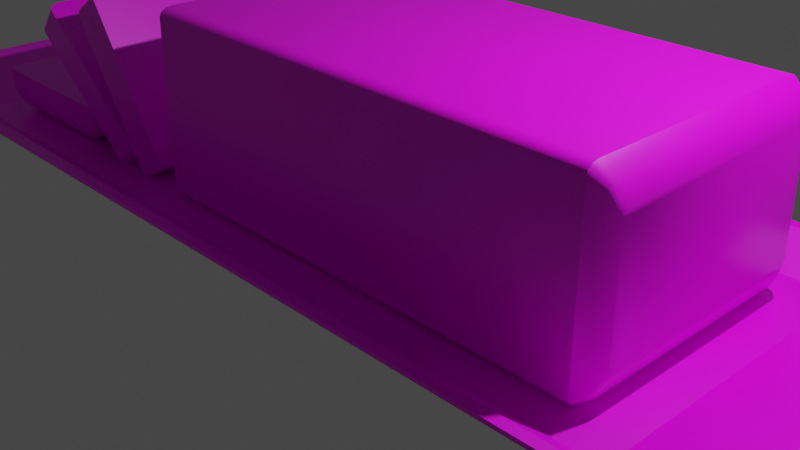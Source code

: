 # Source: butter.blend  (saved by Blender 2.90.8; exported with 4.5.12 LTS)
import bpy
from mathutils import Matrix  # noqa: F401  (used for matrix-valued properties, if any)

bpy.ops.wm.read_factory_settings(use_empty=True)
scene = bpy.context.scene
scene.name = 'Scene'

# ---- collections
col_collection = bpy.data.collections.new('Collection'); scene.collection.children.link(col_collection)

# ---- images (referenced by path relative to the original .blend; pixels are not part of the script)
import os
ASSET_DIR = os.environ.get("B2B_ASSET_DIR", "")  # directory of the original .blend (textures are referenced by path, not embedded)
HERE = os.path.dirname(os.path.abspath(__file__))  # packed textures are extracted next to this script under _unpacked/

def load_image(name, relpath, width, height, colorspace="sRGB"):
    """Load a texture the original file referenced (path relative to the .blend, or extracted next to this script)."""
    p = next((c for c in (os.path.join(HERE, relpath), os.path.join(ASSET_DIR, relpath)) if relpath and os.path.exists(c)), "")
    if p:
        img = bpy.data.images.load(p, check_existing=True)
        img.name = name
    else:  # same state as the original file: an image datablock whose file is absent (Cycles renders it pink)
        img = bpy.data.images.new(name, width, height)
        img.source = "FILE"
        img.filepath = "//" + (relpath or name)
    img.colorspace_settings.name = colorspace
    return img
img_butter_png = load_image('butter.png', 'butter.png', 1024, 1024, 'sRGB')

# ---- materials (node trees are filled in below, after node groups)
mat_material = bpy.data.materials.new('Material')
mat_material.alpha_threshold = 0.0
mat_material.use_transparent_shadow = False
mat_material.line_color = (0.0, 0.0, 0.0, 1.0)

# ---- node groups
ng_auto_smooth = bpy.data.node_groups.new('Auto Smooth', 'GeometryNodeTree')
_s = ng_auto_smooth.interface.new_socket(name='Geometry', in_out='OUTPUT', socket_type='NodeSocketGeometry')
_s = ng_auto_smooth.interface.new_socket(name='Geometry', in_out='INPUT', socket_type='NodeSocketGeometry')
_s = ng_auto_smooth.interface.new_socket(name='Angle', in_out='INPUT', socket_type='NodeSocketFloat')
_s.subtype = 'ANGLE'
_s.min_value = 0.0
_s.max_value = 3.142
ng_auto_smooth.is_modifier = True
_N = ng_auto_smooth.nodes; _L = ng_auto_smooth.links
n0 = _N.new('NodeGroupOutput'); n0.name = 'Group Output'; n0.location = (480, -100)
n1 = _N.new('NodeGroupInput'); n1.name = 'Group Input'; n1.location = (-420, -300)
n2 = _N.new('NodeGroupInput'); n2.name = 'Group Input.001'; n2.location = (-60, -100)
n3 = _N.new('GeometryNodeSetShadeSmooth'); n3.name = 'Set Shade Smooth'; n3.location = (120, -100)
n3.domain = 'EDGE'
n4 = _N.new('GeometryNodeSetShadeSmooth'); n4.name = 'Set Shade Smooth.001'; n4.location = (300, -100)
n5 = _N.new('GeometryNodeInputMeshEdgeAngle'); n5.name = 'Edge Angle'; n5.location = (-420, -220)
n6 = _N.new('GeometryNodeInputEdgeSmooth'); n6.name = 'Is Edge Smooth'; n6.location = (-60, -160)
n7 = _N.new('GeometryNodeInputShadeSmooth'); n7.name = 'Is Face Smooth'; n7.location = (-240, -340)
n8 = _N.new('FunctionNodeBooleanMath'); n8.name = 'Boolean Math'; n8.location = (-60, -220)
n9 = _N.new('FunctionNodeCompare'); n9.name = 'Compare'; n9.location = (-240, -180)
n9.operation = 'LESS_EQUAL'
_L.new(n5.outputs[0], n9.inputs[0])
_L.new(n4.outputs[0], n0.inputs[0])
_L.new(n1.outputs[1], n9.inputs[1])
_L.new(n9.outputs[0], n8.inputs[0])
_L.new(n7.outputs[0], n8.inputs[1])
_L.new(n2.outputs[0], n3.inputs[0])
_L.new(n6.outputs[0], n3.inputs[1])
_L.new(n3.outputs[0], n4.inputs[0])
_L.new(n8.outputs[0], n3.inputs[2])
n0.is_active_output = True

# ---- material node trees
mat_material.use_nodes = True; mat_material.node_tree.nodes.clear()
_N = mat_material.node_tree.nodes; _L = mat_material.node_tree.links
n0 = _N.new('ShaderNodeOutputMaterial'); n0.name = 'Material Output'; n0.location = (300, 300)
n1 = _N.new('ShaderNodeBsdfPrincipled'); n1.name = 'Principled BSDF'; n1.location = (10, 300)
n1.distribution = 'GGX'
n1.subsurface_method = 'BURLEY'
n1.inputs[2].default_value = 0.4
n1.inputs[3].default_value = 1.45
n1.inputs[27].default_value = (0.0, 0.0, 0.0, 1.0)
n1.inputs[28].default_value = 1.0
n2 = _N.new('ShaderNodeTexImage'); n2.name = 'Image Texture'; n2.location = (-307, 201)
n2.image = img_butter_png
_L.new(n1.outputs[0], n0.inputs[0])
_L.new(n2.outputs[0], n1.inputs[0])
n0.is_active_output = True

# ---- world
world_world = bpy.data.worlds.new('World'); scene.world = world_world
world_world.use_nodes = True; world_world.node_tree.nodes.clear()
_N = world_world.node_tree.nodes; _L = world_world.node_tree.links
n0 = _N.new('ShaderNodeOutputWorld'); n0.name = 'World Output'; n0.location = (300, 300)
n1 = _N.new('ShaderNodeBackground'); n1.name = 'Background'; n1.location = (10, 300)
n1.inputs[0].default_value = (0.05088, 0.05088, 0.05088, 1.0)
_L.new(n1.outputs[0], n0.inputs[0])
n0.is_active_output = True
world_world.color = (0.05088, 0.05088, 0.05088)
world_world.use_sun_shadow = False
world_world.sun_shadow_jitter_overblur = 0.0

# ---- cameras
cam_camera = bpy.data.cameras.new('Camera')
cam_camera.clip_end = 100.0
cam_camera.ortho_scale = 7.314

# ---- lights
light_light = bpy.data.lights.new('Light', 'POINT')
light_light.transmission_factor = 0.0
light_light.energy = 1000.0
light_light.shadow_soft_size = 0.1
light_light.shadow_maximum_resolution = 0.006
light_light.use_absolute_resolution = True

# ---- meshes
me_cube = bpy.data.meshes.new('Cube')
me_cube.from_pydata([(1.0, 1.0, 0.9039), (1.0, 0.9039, 1.0), (1.0, 0.9871, 0.9519), (1.0, 0.9519, 0.9871), (1.0, 0.9039, -1.0), (1.0, 1.0, -0.9039), (1.0, 0.9519, -0.9871), (1.0, 0.9871, -0.9519), (1.0, -0.9039, 1.0), (1.0, -1.0, 0.9039), (1.0, -0.9519, 0.9871), (1.0, -0.9871, 0.9519), (1.0, -1.0, -0.9039), (1.0, -0.9039, -1.0), (1.0, -0.9871, -0.9519), (1.0, -0.9519, -0.9871), (1.045, 0.9175, -0.8723), (1.045, 0.8712, -0.8837), (1.045, 0.9514, -0.8413), (1.045, 0.9638, -0.7988), (1.045, -0.9175, 0.8723), (1.045, -0.8712, 0.8837), (1.045, -0.9514, 0.8413), (1.045, -0.9638, 0.7988), (1.045, -0.8712, -0.8837), (1.045, -0.9175, -0.8723), (1.045, -0.9514, -0.8413), (1.045, -0.9638, -0.7988), (1.045, 0.8712, 0.8837), (1.045, 0.9175, 0.8723), (1.045, 0.9514, 0.8413), (1.045, 0.9638, 0.7988), (1.072, 0.8478, -0.6748), (1.072, 0.805, -0.6836), (1.072, 0.8792, -0.6508), (1.072, 0.8906, -0.6179), (1.072, -0.8478, 0.6748), (1.072, -0.805, 0.6836), (1.072, -0.8792, 0.6508), (1.072, -0.8906, 0.6179), (1.072, -0.805, -0.6836), (1.072, -0.8478, -0.6748), (1.072, -0.8792, -0.6508), (1.072, -0.8906, -0.6179), (1.072, 0.805, 0.6836), (1.072, 0.8478, 0.6748), (1.072, 0.8792, 0.6508), (1.072, 0.8906, 0.6179), (-0.6508, 0.9519, -0.9871), (-0.6508, 0.9871, -0.9519), (-0.6508, 1.0, -0.9039), (-0.6508, -0.9519, 0.9871), (-0.6508, -0.9871, 0.9519), (-0.6508, -1.0, 0.9039), (-0.6508, -0.9039, -1.0), (-0.6508, 0.9039, 1.0), (-0.6508, 0.9039, -1.0), (-0.6508, -0.9039, 1.0), (-0.6508, -0.9519, -0.9871), (-0.6508, -0.9871, -0.9519), (-0.6508, -1.0, -0.9039), (-0.6508, 0.9519, 0.9871), (-0.6508, 0.9871, 0.9519), (-0.6508, 1.0, 0.9039)], [], [(56, 4, 13, 54), (15, 13, 24, 25), (2, 3, 29, 30), (54, 13, 15, 58), (58, 15, 14, 59), (59, 14, 12, 60), (55, 1, 3, 61), (61, 3, 2, 62), (62, 2, 0, 63), (50, 63, 0, 5), (8, 10, 20, 21), (0, 2, 30, 31), (14, 15, 25, 26), (4, 6, 16, 17), (10, 11, 22, 20), (5, 0, 31, 19), (12, 14, 26, 27), (13, 4, 17, 24), (1, 8, 21, 28), (11, 9, 23, 22), (9, 12, 27, 23), (6, 7, 18, 16), (3, 1, 28, 29), (7, 5, 19, 18), (33, 32, 34, 35, 47, 46, 45, 44, 37, 36, 38, 39, 43, 42, 41, 40), (23, 27, 43, 39), (26, 25, 41, 42), (16, 18, 34, 32), (27, 26, 42, 43), (18, 19, 35, 34), (29, 28, 44, 45), (21, 20, 36, 37), (30, 29, 45, 46), (20, 22, 38, 36), (31, 30, 46, 47), (22, 23, 39, 38), (19, 31, 47, 35), (24, 17, 33, 40), (25, 24, 40, 41), (17, 16, 32, 33), (28, 21, 37, 44), (11, 52, 53, 9), (10, 51, 52, 11), (8, 57, 51, 10), (7, 49, 50, 5), (6, 48, 49, 7), (4, 56, 48, 6), (1, 55, 57, 8), (12, 9, 53, 60), (52, 51, 57, 55, 61, 62, 63, 50, 49, 48, 56, 54, 58, 59, 60, 53)])
me_cube.polygons.foreach_set('use_smooth', [True] * 50)
_uv = me_cube.uv_layers.new(name='UVMap')
_uv.uv.foreach_set('vector', [0.08127, 0.748, 0.1626, 0.748, 0.1626, 0.8371, 0.08127, 0.8371, 0.1626, 0.8395, 0.1626, 0.8371, 0.1626, 0.8371, 0.1626, 0.8395, 0.2588, 0.7433, 0.2612, 0.7433, 0.2612, 0.7433, 0.2588, 0.7433, 0.08127, 0.8371, 0.1626, 0.8371, 0.1626, 0.8395, 0.08127, 0.8395, 0.08127, 0.8395, 0.1626, 0.8395, 0.1626, 0.8418, 0.08127, 0.8418, 0.165, 0.9232, 0.165, 0.8418, 0.1674, 0.8418, 0.1674, 0.9232, 0.3426, 0.748, 0.2612, 0.748, 0.2612, 0.7456, 0.3426, 0.7456, 0.2612, 0.6619, 0.2612, 0.7433, 0.2588, 0.7433, 0.2588, 0.6619, 0.2588, 0.6619, 0.2588, 0.7433, 0.2565, 0.7433, 0.2565, 0.6619, 0.1674, 0.6619, 0.2565, 0.6619, 0.2565, 0.7433, 0.1674, 0.7433, 0.2612, 0.8371, 0.2612, 0.8395, 0.2612, 0.8395, 0.2612, 0.8371, 0.2565, 0.7433, 0.2588, 0.7433, 0.2588, 0.7433, 0.2565, 0.7433, 0.1626, 0.8418, 0.1626, 0.8395, 0.1626, 0.8395, 0.1626, 0.8418, 0.1626, 0.748, 0.1626, 0.7456, 0.1626, 0.7456, 0.1626, 0.748, 0.2612, 0.8418, 0.2588, 0.8418, 0.2588, 0.8418, 0.2612, 0.8418, 0.1674, 0.7433, 0.2565, 0.7433, 0.2565, 0.7433, 0.1674, 0.7433, 0.1674, 0.8418, 0.165, 0.8418, 0.165, 0.8418, 0.1674, 0.8418, 0.1626, 0.8371, 0.1626, 0.748, 0.1626, 0.748, 0.1626, 0.8371, 0.2612, 0.748, 0.2612, 0.8371, 0.2612, 0.8371, 0.2612, 0.748, 0.2588, 0.8418, 0.2565, 0.8418, 0.2565, 0.8418, 0.2588, 0.8418, 0.2565, 0.8418, 0.1674, 0.8418, 0.1674, 0.8418, 0.2565, 0.8418, 0.1626, 0.7456, 0.1626, 0.7433, 0.1626, 0.7433, 0.1626, 0.7456, 0.2612, 0.7456, 0.2612, 0.748, 0.2612, 0.748, 0.2612, 0.7456, 0.165, 0.7433, 0.1674, 0.7433, 0.1674, 0.7433, 0.165, 0.7433, 0.1626, 0.748, 0.1633, 0.7456, 0.165, 0.7439, 0.1674, 0.7433, 0.2565, 0.7433, 0.2588, 0.7439, 0.2606, 0.7456, 0.2612, 0.748, 0.2612, 0.8371, 0.2606, 0.8395, 0.2588, 0.8412, 0.2565, 0.8418, 0.1674, 0.8418, 0.165, 0.8412, 0.1633, 0.8395, 0.1626, 0.8371, 0.2565, 0.8418, 0.1674, 0.8418, 0.1674, 0.8418, 0.2565, 0.8418, 0.1626, 0.8418, 0.1626, 0.8395, 0.1626, 0.8395, 0.1626, 0.8418, 0.1626, 0.7456, 0.1626, 0.7433, 0.1626, 0.7433, 0.1626, 0.7456, 0.1674, 0.8418, 0.165, 0.8418, 0.165, 0.8418, 0.1674, 0.8418, 0.165, 0.7433, 0.1674, 0.7433, 0.1674, 0.7433, 0.165, 0.7433, 0.2612, 0.7456, 0.2612, 0.748, 0.2612, 0.748, 0.2612, 0.7456, 0.2612, 0.8371, 0.2612, 0.8395, 0.2612, 0.8395, 0.2612, 0.8371, 0.2588, 0.7433, 0.2612, 0.7433, 0.2612, 0.7433, 0.2588, 0.7433, 0.2612, 0.8418, 0.2588, 0.8418, 0.2588, 0.8418, 0.2612, 0.8418, 0.2565, 0.7433, 0.2588, 0.7433, 0.2588, 0.7433, 0.2565, 0.7433, 0.2588, 0.8418, 0.2565, 0.8418, 0.2565, 0.8418, 0.2588, 0.8418, 0.1674, 0.7433, 0.2565, 0.7433, 0.2565, 0.7433, 0.1674, 0.7433, 0.1626, 0.8371, 0.1626, 0.748, 0.1626, 0.748, 0.1626, 0.8371, 0.1626, 0.8395, 0.1626, 0.8371, 0.1626, 0.8371, 0.1626, 0.8395, 0.1626, 0.748, 0.1626, 0.7456, 0.1626, 0.7456, 0.1626, 0.748, 0.2612, 0.748, 0.2612, 0.8371, 0.2612, 0.8371, 0.2612, 0.748, 0.2588, 0.8418, 0.2588, 0.9232, 0.2565, 0.9232, 0.2565, 0.8418, 0.2612, 0.8418, 0.2612, 0.9232, 0.2588, 0.9232, 0.2588, 0.8418, 0.2612, 0.8371, 0.3426, 0.8371, 0.3426, 0.8395, 0.2612, 0.8395, 0.165, 0.7433, 0.165, 0.6619, 0.1674, 0.6619, 0.1674, 0.7433, 0.1626, 0.7456, 0.08127, 0.7456, 0.08127, 0.7433, 0.1626, 0.7433, 0.1626, 0.748, 0.08127, 0.748, 0.08127, 0.7456, 0.1626, 0.7456, 0.2612, 0.748, 0.3426, 0.748, 0.3426, 0.8371, 0.2612, 0.8371, 0.1674, 0.8418, 0.2565, 0.8418, 0.2565, 0.9232, 0.1674, 0.9232, 0.2588, 0.9232, 0.2612, 0.9232, 0.3426, 0.8371, 0.3426, 0.748, 0.3426, 0.7456, 0.2588, 0.6619, 0.2565, 0.6619, 0.1674, 0.6619, 0.165, 0.6619, 0.08127, 0.7456, 0.08127, 0.748, 0.08127, 0.8371, 0.08127, 0.8395, 0.08127, 0.8418, 0.1674, 0.9232, 0.2565, 0.9232])
me_cube.materials.append(mat_material)
me_cube.use_remesh_preserve_volume = False
me_cube.use_remesh_preserve_attributes = False
me_cube.use_mirror_vertex_groups = False
me_cube.update()
me_cube_001 = bpy.data.meshes.new('Cube.001')
me_cube_001.from_pydata([(-0.01537, 0.9039, 1.0), (-0.01537, 1.0, 0.9039), (-0.01537, 0.9519, 0.9871), (-0.01537, 0.9871, 0.9519), (-0.01537, 1.0, -0.9039), (-0.01537, 0.9039, -1.0), (-0.01537, 0.9871, -0.9519), (-0.01537, 0.9519, -0.9871), (-0.01537, -1.0, 0.9039), (-0.01537, -0.9039, 1.0), (-0.01537, -0.9871, 0.9519), (-0.01537, -0.9519, 0.9871), (-0.01537, -0.9039, -1.0), (-0.01537, -1.0, -0.9039), (-0.01537, -0.9519, -0.9871), (-0.01537, -0.9871, -0.9519), (-0.06024, 0.8679, -0.8837), (-0.06024, 0.914, -0.8723), (-0.06024, 0.9478, -0.8413), (-0.06024, 0.9602, -0.7988), (-0.06024, -0.8679, 0.8837), (-0.06024, -0.914, 0.8723), (-0.06024, -0.9478, 0.8413), (-0.06024, -0.9602, 0.7988), (-0.06024, -0.914, -0.8723), (-0.06024, -0.8679, -0.8837), (-0.06024, -0.9478, -0.8413), (-0.06024, -0.9602, -0.7988), (-0.06024, 0.914, 0.8723), (-0.06024, 0.8679, 0.8837), (-0.06024, 0.9478, 0.8413), (-0.06024, 0.9602, 0.7988), (-0.08737, 0.8002, -0.7299), (-0.08737, 0.8427, -0.7205), (-0.08737, 0.8738, -0.6948), (-0.08737, 0.8852, -0.6598), (-0.08737, -0.8002, 0.7299), (-0.08737, -0.8427, 0.7205), (-0.08737, -0.8738, 0.6948), (-0.08737, -0.8852, 0.6598), (-0.08737, -0.8427, -0.7205), (-0.08737, -0.8002, -0.7299), (-0.08737, -0.8738, -0.6948), (-0.08737, -0.8852, -0.6598), (-0.08737, 0.8427, 0.7205), (-0.08737, 0.8002, 0.7299), (-0.08737, 0.8738, 0.6948), (-0.08737, 0.8852, 0.6598), (0.07213, 0.9039, -1.0), (0.07213, 0.9519, -0.9871), (0.07213, 0.9871, -0.9519), (0.07213, 1.0, -0.9039), (0.07213, -0.9039, 1.0), (0.07213, -0.9519, 0.9871), (0.07213, -0.9871, 0.9519), (0.07213, -1.0, 0.9039), (0.07213, -0.9039, -1.0), (0.07213, -0.9519, -0.9871), (0.07213, -0.9871, -0.9519), (0.07213, -1.0, -0.9039), (0.07213, 0.9039, 1.0), (0.07213, 0.9519, 0.9871), (0.07213, 0.9871, 0.9519), (0.07213, 1.0, 0.9039)], [], [(59, 55, 8, 13), (60, 0, 9, 52), (48, 5, 7, 49), (49, 7, 6, 50), (50, 6, 4, 51), (52, 9, 11, 53), (53, 11, 10, 54), (54, 10, 8, 55), (17, 16, 32, 33), (24, 26, 42, 40), (3, 1, 31, 30), (14, 15, 26, 24), (11, 9, 20, 21), (1, 4, 19, 31), (15, 13, 27, 26), (10, 11, 21, 22), (7, 5, 16, 17), (0, 2, 28, 29), (8, 10, 22, 23), (9, 0, 29, 20), (6, 7, 17, 18), (5, 12, 25, 16), (12, 14, 24, 25), (13, 8, 23, 27), (2, 3, 30, 28), (4, 6, 18, 19), (41, 40, 42, 43, 39, 38, 37, 36, 45, 44, 46, 47, 35, 34, 33, 32), (20, 29, 45, 36), (26, 27, 43, 42), (18, 17, 33, 34), (16, 25, 41, 32), (27, 23, 39, 43), (29, 28, 44, 45), (19, 18, 34, 35), (28, 30, 46, 44), (21, 20, 36, 37), (30, 31, 47, 46), (22, 21, 37, 38), (31, 19, 35, 47), (23, 22, 38, 39), (25, 24, 40, 41), (4, 1, 63, 51), (3, 62, 63, 1), (2, 61, 62, 3), (0, 60, 61, 2), (15, 58, 59, 13), (14, 57, 58, 15), (12, 56, 57, 14), (5, 48, 56, 12), (51, 63, 62, 61, 60, 52, 53, 54, 55, 59, 58, 57, 56, 48, 49, 50)])
me_cube_001.polygons.foreach_set('use_smooth', [True] * 50)
_uv = me_cube_001.uv_layers.new(name='UVMap')
_uv.uv.foreach_set('vector', [0.1659, 0.3465, 0.2403, 0.3465, 0.2403, 0.3501, 0.1659, 0.3501, 0.323, 0.1894, 0.3266, 0.1894, 0.3266, 0.2638, 0.323, 0.2638, 0.0832, 0.1894, 0.0796, 0.1894, 0.0796, 0.1874, 0.0832, 0.1874, 0.0832, 0.1874, 0.0796, 0.1874, 0.0796, 0.1855, 0.0832, 0.1855, 0.1639, 0.1067, 0.1639, 0.1031, 0.1659, 0.1031, 0.1659, 0.1067, 0.323, 0.2638, 0.3266, 0.2638, 0.3266, 0.2658, 0.323, 0.2658, 0.2443, 0.3465, 0.2443, 0.3501, 0.2423, 0.3501, 0.2423, 0.3465, 0.2423, 0.3465, 0.2423, 0.3501, 0.2403, 0.3501, 0.2403, 0.3465, 0.0796, 0.1874, 0.0796, 0.1894, 0.0796, 0.1894, 0.0796, 0.1874, 0.0796, 0.2658, 0.0796, 0.2678, 0.0796, 0.2678, 0.0796, 0.2658, 0.2423, 0.1031, 0.2403, 0.1031, 0.2403, 0.1031, 0.2423, 0.1031, 0.0796, 0.2658, 0.0796, 0.2678, 0.0796, 0.2678, 0.0796, 0.2658, 0.3266, 0.2658, 0.3266, 0.2638, 0.3266, 0.2638, 0.3266, 0.2658, 0.2403, 0.1031, 0.1659, 0.1031, 0.1659, 0.1031, 0.2403, 0.1031, 0.1639, 0.3501, 0.1659, 0.3501, 0.1659, 0.3501, 0.1639, 0.3501, 0.2423, 0.3501, 0.2443, 0.3501, 0.2443, 0.3501, 0.2423, 0.3501, 0.0796, 0.1874, 0.0796, 0.1894, 0.0796, 0.1894, 0.0796, 0.1874, 0.3266, 0.1894, 0.3266, 0.1874, 0.3266, 0.1874, 0.3266, 0.1894, 0.2403, 0.3501, 0.2423, 0.3501, 0.2423, 0.3501, 0.2403, 0.3501, 0.3266, 0.2638, 0.3266, 0.1894, 0.3266, 0.1894, 0.3266, 0.2638, 0.0796, 0.1855, 0.0796, 0.1874, 0.0796, 0.1874, 0.0796, 0.1855, 0.0796, 0.1894, 0.0796, 0.2638, 0.0796, 0.2638, 0.0796, 0.1894, 0.0796, 0.2638, 0.0796, 0.2658, 0.0796, 0.2658, 0.0796, 0.2638, 0.1659, 0.3501, 0.2403, 0.3501, 0.2403, 0.3501, 0.1659, 0.3501, 0.2443, 0.1031, 0.2423, 0.1031, 0.2423, 0.1031, 0.2443, 0.1031, 0.1659, 0.1031, 0.1639, 0.1031, 0.1639, 0.1031, 0.1659, 0.1031, 0.1619, 0.02475, 0.1625, 0.02277, 0.1639, 0.02133, 0.1659, 0.0208, 0.2403, 0.0208, 0.2423, 0.02133, 0.2437, 0.02277, 0.2443, 0.02475, 0.2443, 0.09917, 0.2437, 0.1011, 0.2423, 0.1026, 0.2403, 0.1031, 0.1659, 0.1031, 0.1639, 0.1026, 0.1625, 0.1011, 0.1619, 0.09917, 0.3266, 0.2638, 0.3266, 0.1894, 0.3266, 0.1894, 0.3266, 0.2638, 0.1639, 0.3501, 0.1659, 0.3501, 0.1659, 0.3501, 0.1639, 0.3501, 0.0796, 0.1855, 0.0796, 0.1874, 0.0796, 0.1874, 0.0796, 0.1855, 0.0796, 0.1894, 0.0796, 0.2638, 0.0796, 0.2638, 0.0796, 0.1894, 0.1659, 0.3501, 0.2403, 0.3501, 0.2403, 0.3501, 0.1659, 0.3501, 0.3266, 0.1894, 0.3266, 0.1874, 0.3266, 0.1874, 0.3266, 0.1894, 0.1659, 0.1031, 0.1639, 0.1031, 0.1639, 0.1031, 0.1659, 0.1031, 0.2443, 0.1031, 0.2423, 0.1031, 0.2423, 0.1031, 0.2443, 0.1031, 0.3266, 0.2658, 0.3266, 0.2638, 0.3266, 0.2638, 0.3266, 0.2658, 0.2423, 0.1031, 0.2403, 0.1031, 0.2403, 0.1031, 0.2423, 0.1031, 0.2423, 0.3501, 0.2443, 0.3501, 0.2443, 0.3501, 0.2423, 0.3501, 0.2403, 0.1031, 0.1659, 0.1031, 0.1659, 0.1031, 0.2403, 0.1031, 0.2403, 0.3501, 0.2423, 0.3501, 0.2423, 0.3501, 0.2403, 0.3501, 0.0796, 0.2638, 0.0796, 0.2658, 0.0796, 0.2658, 0.0796, 0.2638, 0.1659, 0.1031, 0.2403, 0.1031, 0.2403, 0.1067, 0.1659, 0.1067, 0.2423, 0.1031, 0.2423, 0.1067, 0.2403, 0.1067, 0.2403, 0.1031, 0.2443, 0.1031, 0.2443, 0.1067, 0.2423, 0.1067, 0.2423, 0.1031, 0.3266, 0.1894, 0.323, 0.1894, 0.323, 0.1874, 0.3266, 0.1874, 0.1639, 0.3501, 0.1639, 0.3465, 0.1659, 0.3465, 0.1659, 0.3501, 0.0796, 0.2658, 0.0832, 0.2658, 0.0832, 0.2678, 0.0796, 0.2678, 0.0796, 0.2638, 0.0832, 0.2638, 0.0832, 0.2658, 0.0796, 0.2658, 0.0796, 0.1894, 0.0832, 0.1894, 0.0832, 0.2638, 0.0796, 0.2638, 0.1659, 0.1067, 0.2403, 0.1067, 0.2423, 0.1067, 0.323, 0.1874, 0.323, 0.1894, 0.323, 0.2638, 0.2443, 0.3465, 0.2423, 0.3465, 0.2403, 0.3465, 0.1659, 0.3465, 0.0832, 0.2678, 0.0832, 0.2658, 0.0832, 0.2638, 0.0832, 0.1894, 0.0832, 0.1874, 0.1639, 0.1067])
me_cube_001.materials.append(mat_material)
me_cube_001.use_remesh_preserve_volume = False
me_cube_001.use_remesh_preserve_attributes = False
me_cube_001.use_mirror_vertex_groups = False
me_cube_001.update()
me_plane = bpy.data.meshes.new('Plane')
me_plane.from_pydata([(-1.236, -1.236, 0.3414), (1.236, -1.236, 0.3414), (-1.236, 1.236, 0.3414), (1.236, 1.236, 0.3414), (-1.22, 1.192, 0.3414), (-1.22, -1.192, 0.3414), (1.22, -1.192, 0.3414), (1.22, 1.192, 0.3414), (-0.9955, 0.9728, 0.04088), (-0.9955, -0.9728, 0.04088), (0.9955, -0.9728, 0.04088), (0.9955, 0.9728, 0.04088), (-1.222, 1.257, 0.3414), (-1.257, 1.222, 0.3414), (-1.236, 1.236, 0.3414), (-1.239, 1.252, 0.3414), (-1.252, 1.239, 0.3414), (-1.257, -1.222, 0.3414), (-1.222, -1.257, 0.3414), (-1.236, -1.236, 0.3414), (-1.252, -1.239, 0.3414), (-1.239, -1.252, 0.3414), (1.222, -1.257, 0.3414), (1.257, -1.222, 0.3414), (1.236, -1.236, 0.3414), (1.239, -1.252, 0.3414), (1.252, -1.239, 0.3414), (1.257, 1.222, 0.3414), (1.222, 1.257, 0.3414), (1.236, 1.236, 0.3414), (1.252, 1.239, 0.3414), (1.239, 1.252, 0.3414), (1.222, 1.256, 0.2933), (1.256, 1.222, 0.2933), (1.232, 1.232, 0.2933), (1.239, 1.252, 0.2933), (1.252, 1.239, 0.2933), (-1.222, -1.256, 0.2933), (-1.256, -1.222, 0.2933), (-1.232, -1.232, 0.2933), (-1.239, -1.252, 0.2933), (-1.252, -1.239, 0.2933), (1.256, -1.222, 0.2933), (1.222, -1.256, 0.2933), (1.232, -1.232, 0.2933), (1.252, -1.239, 0.2933), (1.239, -1.252, 0.2933), (-1.256, 1.222, 0.2933), (-1.222, 1.256, 0.2933), (-1.232, 1.232, 0.2933), (-1.252, 1.239, 0.2933), (-1.239, 1.252, 0.2933), (-0.9266, -1.0, 0.0), (-1.0, -0.9266, -2.235e-08), (-0.9633, -0.9902, -1.863e-09), (-0.9902, -0.9633, -1.118e-08), (1.0, -0.9266, 0.0), (0.9266, -1.0, -2.608e-08), (0.9902, -0.9633, -3.725e-09), (0.9633, -0.9902, -1.397e-08), (-1.0, 0.9266, 0.0), (-0.9266, 1.0, -2.608e-08), (-0.9902, 0.9633, -3.725e-09), (-0.9633, 0.9902, -1.397e-08), (0.9266, 1.0, 0.0), (1.0, 0.9266, -2.235e-08), (0.9633, 0.9902, -1.863e-09), (0.9902, 0.9633, -1.118e-08), (1.202, 1.129, 0.2933), (1.129, 1.202, 0.2933), (1.232, 1.232, 0.2933), (1.193, 1.166, 0.2933), (1.166, 1.193, 0.2933), (1.129, -1.202, 0.2933), (1.202, -1.129, 0.2933), (1.232, -1.232, 0.2933), (1.166, -1.193, 0.2933), (1.193, -1.166, 0.2933), (-1.202, -1.129, 0.2933), (-1.129, -1.202, 0.2933), (-1.232, -1.232, 0.2933), (-1.193, -1.166, 0.2933), (-1.166, -1.193, 0.2933), (-1.129, 1.202, 0.2933), (-1.202, 1.129, 0.2933), (-1.232, 1.232, 0.2933), (-1.166, 1.193, 0.2933), (-1.193, 1.166, 0.2933)], [], [(52, 57, 73, 79), (1, 3, 7, 6), (42, 33, 27, 23), (85, 84, 78, 80, 39, 38, 47, 49), (37, 43, 22, 18), (7, 4, 8, 11), (2, 0, 5, 4), (3, 2, 4, 7), (0, 1, 6, 5), (9, 10, 11, 8), (5, 6, 10, 9), (6, 7, 11, 10), (4, 5, 9, 8), (56, 65, 68, 74), (70, 69, 83, 85, 49, 48, 32, 34), (52, 54, 55, 53, 60, 62, 63, 61, 64, 66, 67, 65, 56, 58, 59, 57), (64, 61, 83, 69), (75, 74, 68, 70, 34, 33, 42, 44), (2, 3, 29, 28, 12, 14), (47, 38, 17, 13), (3, 1, 24, 23, 27, 29), (32, 48, 12, 28), (80, 79, 73, 75, 44, 43, 37, 39), (1, 0, 19, 18, 22, 24), (12, 15, 14), (15, 16, 14), (16, 13, 14), (17, 20, 19), (20, 21, 19), (21, 18, 19), (22, 25, 24), (25, 26, 24), (26, 23, 24), (27, 30, 29), (30, 31, 29), (31, 28, 29), (32, 35, 34), (35, 36, 34), (36, 33, 34), (37, 40, 39), (40, 41, 39), (41, 38, 39), (42, 45, 44), (45, 46, 44), (46, 43, 44), (47, 50, 49), (50, 51, 49), (51, 48, 49), (32, 28, 31, 35), (35, 31, 30, 36), (36, 30, 27, 33), (37, 18, 21, 40), (40, 21, 20, 41), (41, 20, 17, 38), (22, 43, 46, 25), (25, 46, 45, 26), (26, 45, 42, 23), (12, 48, 51, 15), (15, 51, 50, 16), (16, 50, 47, 13), (0, 2, 14, 13, 17, 19), (68, 71, 70), (71, 72, 70), (72, 69, 70), (73, 76, 75), (76, 77, 75), (77, 74, 75), (78, 81, 80), (81, 82, 80), (82, 79, 80), (83, 86, 85), (86, 87, 85), (87, 84, 85), (73, 57, 59, 76), (76, 59, 58, 77), (77, 58, 56, 74), (83, 61, 63, 86), (86, 63, 62, 87), (87, 62, 60, 84), (64, 69, 72, 66), (66, 72, 71, 67), (67, 71, 68, 65), (52, 79, 82, 54), (54, 82, 81, 55), (55, 81, 78, 53), (60, 53, 78, 84)])
me_plane.polygons.foreach_set('use_smooth', [True] * 86)
_uv = me_plane.uv_layers.new(name='UVMap')
_uv.uv.foreach_set('vector', [0.5414, 0.3625, 0.9438, 0.3625, 0.9465, 0.3625, 0.5387, 0.3625, 0.9597, 0.3625, 0.9597, 0.7968, 0.9597, 0.7968, 0.9597, 0.3625, 0.9597, 0.3685, 0.9597, 0.7908, 0.9597, 0.7908, 0.9597, 0.3685, 0.5255, 0.7968, 0.5255, 0.7835, 0.5255, 0.3757, 0.5255, 0.3625, 0.5255, 0.3625, 0.5255, 0.3685, 0.5255, 0.7908, 0.5255, 0.7968, 0.5314, 0.3625, 0.9537, 0.3625, 0.9537, 0.3625, 0.5314, 0.3625, 0.9597, 0.7968, 0.5255, 0.7968, 0.5255, 0.7968, 0.9597, 0.7968, 0.5255, 0.7968, 0.5255, 0.3625, 0.5255, 0.3625, 0.5255, 0.7968, 0.9597, 0.7968, 0.5255, 0.7968, 0.5255, 0.7968, 0.9597, 0.7968, 0.5255, 0.3625, 0.9597, 0.3625, 0.9597, 0.3625, 0.5255, 0.3625, 0.5255, 0.3625, 0.9597, 0.3625, 0.9597, 0.7968, 0.5255, 0.7968, 0.5255, 0.3625, 0.9597, 0.3625, 0.9597, 0.3625, 0.5255, 0.3625, 0.9597, 0.3625, 0.9597, 0.7968, 0.9597, 0.7968, 0.9597, 0.3625, 0.5255, 0.7968, 0.5255, 0.3625, 0.5255, 0.3625, 0.5255, 0.7968, 0.9597, 0.3784, 0.9597, 0.7808, 0.9597, 0.7835, 0.9597, 0.3757, 0.9597, 0.7968, 0.9465, 0.7968, 0.5387, 0.7968, 0.5255, 0.7968, 0.5255, 0.7968, 0.5314, 0.7968, 0.9537, 0.7968, 0.9597, 0.7968, 0.5414, 0.3625, 0.5331, 0.3632, 0.5262, 0.3701, 0.5255, 0.3784, 0.5255, 0.7808, 0.5262, 0.7891, 0.5331, 0.7961, 0.5414, 0.7968, 0.9438, 0.7968, 0.9521, 0.7961, 0.959, 0.7891, 0.9597, 0.7808, 0.9597, 0.3784, 0.959, 0.3701, 0.9521, 0.3632, 0.9438, 0.3625, 0.9438, 0.7968, 0.5414, 0.7968, 0.5387, 0.7968, 0.9465, 0.7968, 0.9597, 0.3625, 0.9597, 0.3757, 0.9597, 0.7835, 0.9597, 0.7968, 0.9597, 0.7968, 0.9597, 0.7908, 0.9597, 0.3685, 0.9597, 0.3625, 0.5255, 0.7968, 0.9597, 0.7968, 0.9597, 0.7968, 0.9537, 0.7968, 0.5314, 0.7968, 0.5255, 0.7968, 0.5255, 0.7908, 0.5255, 0.3685, 0.5255, 0.3685, 0.5255, 0.7908, 0.9597, 0.7968, 0.9597, 0.3625, 0.9597, 0.3625, 0.9597, 0.3685, 0.9597, 0.7908, 0.9597, 0.7968, 0.9537, 0.7968, 0.5314, 0.7968, 0.5314, 0.7968, 0.9537, 0.7968, 0.5255, 0.3625, 0.5387, 0.3625, 0.9465, 0.3625, 0.9597, 0.3625, 0.9597, 0.3625, 0.9537, 0.3625, 0.5314, 0.3625, 0.5255, 0.3625, 0.9597, 0.3625, 0.5255, 0.3625, 0.5255, 0.3625, 0.5314, 0.3625, 0.9537, 0.3625, 0.9597, 0.3625, 0.5314, 0.7968, 0.5285, 0.7968, 0.5255, 0.7968, 0.5285, 0.7968, 0.5263, 0.7968, 0.5255, 0.7968, 0.5263, 0.7968, 0.5255, 0.7968, 0.5255, 0.7968, 0.5255, 0.3685, 0.5255, 0.3655, 0.5255, 0.3625, 0.5255, 0.3655, 0.5255, 0.3633, 0.5255, 0.3625, 0.5255, 0.3633, 0.5255, 0.3625, 0.5255, 0.3625, 0.9537, 0.3625, 0.9567, 0.3625, 0.9597, 0.3625, 0.9567, 0.3625, 0.9589, 0.3625, 0.9597, 0.3625, 0.9589, 0.3625, 0.9597, 0.3625, 0.9597, 0.3625, 0.9597, 0.7908, 0.9597, 0.7938, 0.9597, 0.7968, 0.9597, 0.7938, 0.9597, 0.796, 0.9597, 0.7968, 0.9597, 0.796, 0.9597, 0.7968, 0.9597, 0.7968, 0.9537, 0.7968, 0.9567, 0.7968, 0.9597, 0.7968, 0.9567, 0.7968, 0.9589, 0.7968, 0.9597, 0.7968, 0.9589, 0.7968, 0.9597, 0.7968, 0.9597, 0.7968, 0.5314, 0.3625, 0.5285, 0.3625, 0.5255, 0.3625, 0.5285, 0.3625, 0.5263, 0.3625, 0.5255, 0.3625, 0.5263, 0.3625, 0.5255, 0.3625, 0.5255, 0.3625, 0.9597, 0.3685, 0.9597, 0.3655, 0.9597, 0.3625, 0.9597, 0.3655, 0.9597, 0.3633, 0.9597, 0.3625, 0.9597, 0.3633, 0.9597, 0.3625, 0.9597, 0.3625, 0.5255, 0.7908, 0.5255, 0.7938, 0.5255, 0.7968, 0.5255, 0.7938, 0.5255, 0.796, 0.5255, 0.7968, 0.5255, 0.796, 0.5255, 0.7968, 0.5255, 0.7968, 0.9537, 0.7968, 0.9537, 0.7968, 0.9567, 0.7968, 0.9567, 0.7968, 0.9567, 0.7968, 0.9567, 0.7968, 0.9597, 0.7938, 0.9597, 0.7938, 0.9597, 0.7938, 0.9597, 0.7938, 0.9597, 0.7908, 0.9597, 0.7908, 0.5314, 0.3625, 0.5314, 0.3625, 0.5285, 0.3625, 0.5285, 0.3625, 0.5285, 0.3625, 0.5285, 0.3625, 0.5255, 0.3655, 0.5255, 0.3655, 0.5255, 0.3655, 0.5255, 0.3655, 0.5255, 0.3685, 0.5255, 0.3685, 0.9537, 0.3625, 0.9537, 0.3625, 0.9567, 0.3625, 0.9567, 0.3625, 0.9567, 0.3625, 0.9567, 0.3625, 0.9597, 0.3655, 0.9597, 0.3655, 0.9597, 0.3655, 0.9597, 0.3655, 0.9597, 0.3685, 0.9597, 0.3685, 0.5314, 0.7968, 0.5314, 0.7968, 0.5285, 0.7968, 0.5285, 0.7968, 0.5285, 0.7968, 0.5285, 0.7968, 0.5255, 0.7938, 0.5255, 0.7938, 0.5255, 0.7938, 0.5255, 0.7938, 0.5255, 0.7908, 0.5255, 0.7908, 0.5255, 0.3625, 0.5255, 0.7968, 0.5255, 0.7968, 0.5255, 0.7908, 0.5255, 0.3685, 0.5255, 0.3625, 0.9597, 0.7835, 0.9597, 0.7907, 0.9597, 0.7968, 0.9597, 0.7907, 0.9597, 0.7971, 0.9597, 0.7968, 0.9597, 0.7971, 0.9597, 0.8013, 0.9597, 0.7968, 0.9465, 0.3625, 0.9536, 0.3625, 0.9597, 0.3625, 0.9536, 0.3625, 0.9601, 0.3625, 0.9597, 0.3625, 0.9601, 0.3625, 0.9643, 0.3625, 0.9597, 0.3625, 0.5255, 0.3757, 0.5255, 0.3686, 0.5255, 0.3625, 0.5255, 0.3686, 0.5255, 0.3621, 0.5255, 0.3625, 0.5255, 0.3621, 0.5255, 0.3579, 0.5255, 0.3625, 0.5387, 0.7968, 0.5316, 0.7968, 0.5255, 0.7968, 0.5316, 0.7968, 0.5251, 0.7968, 0.5255, 0.7968, 0.5251, 0.7968, 0.5209, 0.7968, 0.5255, 0.7968, 0.9465, 0.3625, 0.9438, 0.3625, 0.9521, 0.3632, 0.9536, 0.3625, 0.9536, 0.3625, 0.9521, 0.3632, 0.959, 0.3701, 0.9597, 0.3686, 0.9597, 0.3686, 0.959, 0.3701, 0.9597, 0.3784, 0.9597, 0.3757, 0.5387, 0.7968, 0.5414, 0.7968, 0.5331, 0.7961, 0.5316, 0.7968, 0.5316, 0.7968, 0.5331, 0.7961, 0.5262, 0.7891, 0.5255, 0.7907, 0.5255, 0.7907, 0.5262, 0.7891, 0.5255, 0.7808, 0.5255, 0.7835, 0.9438, 0.7968, 0.9465, 0.7968, 0.9536, 0.7968, 0.9521, 0.7961, 0.9521, 0.7961, 0.9536, 0.7968, 0.9597, 0.7907, 0.959, 0.7891, 0.959, 0.7891, 0.9597, 0.7907, 0.9597, 0.7835, 0.9597, 0.7808, 0.5414, 0.3625, 0.5387, 0.3625, 0.5316, 0.3625, 0.5331, 0.3632, 0.5331, 0.3632, 0.5316, 0.3625, 0.5255, 0.3686, 0.5262, 0.3701, 0.5262, 0.3701, 0.5255, 0.3686, 0.5255, 0.3757, 0.5255, 0.3784, 0.5255, 0.7808, 0.5255, 0.3784, 0.5255, 0.3757, 0.5255, 0.7835])
me_plane.materials.append(mat_material)
me_plane.use_remesh_fix_poles = True
me_plane.use_remesh_preserve_attributes = False
me_plane.use_mirror_vertex_groups = False
me_plane.update()
me_cube_002 = bpy.data.meshes.new('Cube.002')
me_cube_002.from_pydata([(-0.05955, 0.9039, -1.0), (-0.05955, 0.9519, -0.9871), (-0.05955, 0.9871, -0.9519), (-0.05955, 1.0, -0.9039), (-0.05955, -0.9039, 1.0), (-0.05955, -0.9519, 0.9871), (-0.05955, -0.9871, 0.9519), (-0.05955, -1.0, 0.9039), (-0.05955, -0.9039, -1.0), (-0.05955, -0.9519, -0.9871), (-0.05955, -0.9871, -0.9519), (-0.05955, -1.0, -0.9039), (-0.05955, 0.9039, 1.0), (-0.05955, 0.9519, 0.9871), (-0.05955, 0.9871, 0.9519), (-0.05955, 1.0, 0.9039), (0.06247, 0.9519, -0.9871), (0.06247, 0.9871, -0.9519), (0.06247, 1.0, -0.9039), (0.06247, -0.9519, 0.9871), (0.06247, -0.9871, 0.9519), (0.06247, -1.0, 0.9039), (0.06247, -0.9039, -1.0), (0.06247, 0.9039, 1.0), (0.06247, 0.9039, -1.0), (0.06247, -0.9039, 1.0), (0.06247, -0.9519, -0.9871), (0.06247, -0.9871, -0.9519), (0.06247, -1.0, -0.9039), (0.06247, 0.9519, 0.9871), (0.06247, 0.9871, 0.9519), (0.06247, 1.0, 0.9039)], [], [(20, 6, 7, 21), (19, 5, 6, 20), (25, 4, 5, 19), (17, 2, 3, 18), (16, 1, 2, 17), (24, 0, 1, 16), (23, 12, 4, 25), (28, 21, 7, 11), (3, 2, 1, 0, 8, 9, 10, 11, 7, 6, 5, 4, 12, 13, 14, 15), (3, 15, 31, 18), (14, 30, 31, 15), (13, 29, 30, 14), (12, 23, 29, 13), (10, 27, 28, 11), (9, 26, 27, 10), (8, 22, 26, 9), (0, 24, 22, 8), (28, 27, 26, 22, 24, 16, 17, 18, 31, 30, 29, 23, 25, 19, 20, 21)])
me_cube_002.polygons.foreach_set('use_smooth', [True] * 18)
_uv = me_cube_002.uv_layers.new(name='UVMap')
_uv.uv.foreach_set('vector', [0.4016, 0.6214, 0.4016, 0.6258, 0.3999, 0.6258, 0.3999, 0.6214, 0.4033, 0.6214, 0.4033, 0.6258, 0.4016, 0.6258, 0.4016, 0.6214, 0.467, 0.5543, 0.4714, 0.5543, 0.4714, 0.556, 0.467, 0.556, 0.3338, 0.4228, 0.3338, 0.4184, 0.3355, 0.4184, 0.3355, 0.4228, 0.2684, 0.4882, 0.2641, 0.4882, 0.2641, 0.4865, 0.2684, 0.4865, 0.2684, 0.4899, 0.2641, 0.4899, 0.2641, 0.4882, 0.2684, 0.4882, 0.467, 0.4899, 0.4714, 0.4899, 0.4714, 0.5543, 0.467, 0.5543, 0.3355, 0.6214, 0.3999, 0.6214, 0.3999, 0.6258, 0.3355, 0.6258, 0.3355, 0.4184, 0.3338, 0.4184, 0.2641, 0.4882, 0.2641, 0.4899, 0.2641, 0.5543, 0.2641, 0.556, 0.2641, 0.5577, 0.3355, 0.6258, 0.3999, 0.6258, 0.4016, 0.6258, 0.4033, 0.6258, 0.4714, 0.5543, 0.4714, 0.4899, 0.4714, 0.4882, 0.4016, 0.4184, 0.3999, 0.4184, 0.3355, 0.4184, 0.3999, 0.4184, 0.3999, 0.4228, 0.3355, 0.4228, 0.4016, 0.4184, 0.4016, 0.4228, 0.3999, 0.4228, 0.3999, 0.4184, 0.4033, 0.4184, 0.4033, 0.4228, 0.4016, 0.4228, 0.4016, 0.4184, 0.4714, 0.4899, 0.467, 0.4899, 0.467, 0.4882, 0.4714, 0.4882, 0.3338, 0.6258, 0.3338, 0.6214, 0.3355, 0.6214, 0.3355, 0.6258, 0.2641, 0.556, 0.2684, 0.556, 0.2684, 0.5577, 0.2641, 0.5577, 0.2641, 0.5543, 0.2684, 0.5543, 0.2684, 0.556, 0.2641, 0.556, 0.2641, 0.4899, 0.2684, 0.4899, 0.2684, 0.5543, 0.2641, 0.5543, 0.3355, 0.6214, 0.3338, 0.6214, 0.2684, 0.556, 0.2684, 0.5543, 0.2684, 0.4899, 0.2684, 0.4882, 0.2684, 0.4865, 0.3355, 0.4228, 0.3999, 0.4228, 0.4016, 0.4228, 0.4033, 0.4228, 0.467, 0.4899, 0.467, 0.5543, 0.467, 0.556, 0.4016, 0.6214, 0.3999, 0.6214])
me_cube_002.materials.append(mat_material)
me_cube_002.use_remesh_preserve_volume = False
me_cube_002.use_remesh_preserve_attributes = False
me_cube_002.use_mirror_vertex_groups = False
me_cube_002.update()
me_cube_003 = bpy.data.meshes.new('Cube.003')
me_cube_003.from_pydata([(-0.06971, 1.0, 0.9039), (-0.06971, 0.9871, 0.9519), (-0.06971, 0.9519, 0.9871), (-0.06971, -1.0, -0.9039), (-0.06971, -0.9871, -0.9519), (-0.06971, -0.9519, -0.9871), (-0.06971, -0.9039, 1.0), (-0.06971, 0.9039, -1.0), (-0.06971, 0.9039, 1.0), (-0.06971, -0.9039, -1.0), (-0.06971, -1.0, 0.9039), (-0.06971, -0.9871, 0.9519), (-0.06971, -0.9519, 0.9871), (-0.06971, 1.0, -0.9039), (-0.06971, 0.9871, -0.9519), (-0.06971, 0.9519, -0.9871), (0.06994, 0.9519, -0.9871), (0.06994, 0.9871, -0.9519), (0.06994, 1.0, -0.9039), (0.06994, -0.9519, 0.9871), (0.06994, -0.9871, 0.9519), (0.06994, -1.0, 0.9039), (0.06994, -0.9039, -1.0), (0.06994, 0.9039, 1.0), (0.06994, 0.9039, -1.0), (0.06994, -0.9039, 1.0), (0.06994, -0.9519, -0.9871), (0.06994, -0.9871, -0.9519), (0.06994, -1.0, -0.9039), (0.06994, 0.9519, 0.9871), (0.06994, 0.9871, 0.9519), (0.06994, 1.0, 0.9039)], [], [(9, 22, 26, 5), (5, 26, 27, 4), (4, 27, 28, 3), (8, 23, 29, 2), (2, 29, 30, 1), (1, 30, 31, 0), (13, 0, 31, 18), (3, 10, 11, 12, 6, 8, 2, 1, 0, 13, 14, 15, 7, 9, 5, 4), (20, 11, 10, 21), (19, 12, 11, 20), (25, 6, 12, 19), (17, 14, 13, 18), (16, 15, 14, 17), (24, 7, 15, 16), (23, 8, 6, 25), (28, 21, 10, 3), (7, 24, 22, 9), (20, 21, 28, 27, 26, 22, 24, 16, 17, 18, 31, 30, 29, 23, 25, 19)])
me_cube_003.polygons.foreach_set('use_smooth', [True] * 18)
_uv = me_cube_003.uv_layers.new(name='UVMap')
_uv.uv.foreach_set('vector', [0.0125, 0.5866, 0.01784, 0.5866, 0.01784, 0.5885, 0.0125, 0.5885, 0.0125, 0.5885, 0.01784, 0.5885, 0.01784, 0.5903, 0.0125, 0.5903, 0.0828, 0.6588, 0.0828, 0.6534, 0.08464, 0.6534, 0.08464, 0.6588, 0.2259, 0.5175, 0.2206, 0.5175, 0.2206, 0.5157, 0.2259, 0.5157, 0.1574, 0.4454, 0.1574, 0.4507, 0.1556, 0.4507, 0.1556, 0.4454, 0.1556, 0.4454, 0.1556, 0.4507, 0.1538, 0.4507, 0.1538, 0.4454, 0.08464, 0.4454, 0.1538, 0.4454, 0.1538, 0.4507, 0.08464, 0.4507, 0.08464, 0.6588, 0.1538, 0.6588, 0.1556, 0.6588, 0.2259, 0.5885, 0.2259, 0.5866, 0.2259, 0.5175, 0.1574, 0.4454, 0.1556, 0.4454, 0.1538, 0.4454, 0.08464, 0.4454, 0.0125, 0.5138, 0.0125, 0.5157, 0.0125, 0.5175, 0.0125, 0.5866, 0.0125, 0.5885, 0.0828, 0.6588, 0.1556, 0.6534, 0.1556, 0.6588, 0.1538, 0.6588, 0.1538, 0.6534, 0.1574, 0.6534, 0.1574, 0.6588, 0.1556, 0.6588, 0.1556, 0.6534, 0.2206, 0.5866, 0.2259, 0.5866, 0.2259, 0.5885, 0.2206, 0.5885, 0.0828, 0.4507, 0.0828, 0.4454, 0.08464, 0.4454, 0.08464, 0.4507, 0.01784, 0.5157, 0.0125, 0.5157, 0.0125, 0.5138, 0.01784, 0.5138, 0.01784, 0.5175, 0.0125, 0.5175, 0.0125, 0.5157, 0.01784, 0.5157, 0.2206, 0.5175, 0.2259, 0.5175, 0.2259, 0.5866, 0.2206, 0.5866, 0.08464, 0.6534, 0.1538, 0.6534, 0.1538, 0.6588, 0.08464, 0.6588, 0.0125, 0.5175, 0.01784, 0.5175, 0.01784, 0.5866, 0.0125, 0.5866, 0.1556, 0.6534, 0.1538, 0.6534, 0.08464, 0.6534, 0.01784, 0.5903, 0.01784, 0.5885, 0.01784, 0.5866, 0.01784, 0.5175, 0.01784, 0.5157, 0.0828, 0.4507, 0.08464, 0.4507, 0.1538, 0.4507, 0.1556, 0.4507, 0.2206, 0.5157, 0.2206, 0.5175, 0.2206, 0.5866, 0.1574, 0.6534])
me_cube_003.materials.append(mat_material)
me_cube_003.use_remesh_preserve_volume = False
me_cube_003.use_remesh_preserve_attributes = False
me_cube_003.use_mirror_vertex_groups = False
me_cube_003.update()

# ---- objects
ob_cube = bpy.data.objects.new('Cube', me_cube)
ob_light = bpy.data.objects.new('Light', light_light)
ob_camera = bpy.data.objects.new('Camera', cam_camera)
ob_cube_001 = bpy.data.objects.new('Cube.001', me_cube_001)
ob_plane = bpy.data.objects.new('Plane', me_plane)
ob_cube_002 = bpy.data.objects.new('Cube.002', me_cube_002)
ob_cube_003 = bpy.data.objects.new('Cube.003', me_cube_003)

# ---- transforms, parenting, visibility, modifiers, constraints
ob_cube.location = (0.1247, 0.0, 1.046)
ob_cube.scale = (3.158, 1.38, 1.0)
ob_cube.lock_rotations_4d = False
ob_cube.empty_display_type = 'ARROWS'
ob_cube.lineart.crease_threshold = 0.0
_m = ob_cube.modifiers.new('Auto Smooth', 'NODES')
_m.node_group = ng_auto_smooth
_gi = [s.identifier for s in ng_auto_smooth.interface.items_tree if s.item_type == 'SOCKET' and s.in_out == 'INPUT']
_m[_gi[1]] = 0.5236  # Angle
ob_light.location = (4.076, 1.005, 5.904)
ob_light.rotation_euler = (0.6503, 0.05522, 1.866)
ob_light.lock_rotations_4d = False
ob_light.empty_display_type = 'ARROWS'
ob_light.color = (0.0, 0.0, 0.0, 0.0)
ob_light.lineart.crease_threshold = 0.0
ob_camera.location = (7.359, -6.926, 4.958)
ob_camera.rotation_euler = (1.109, 0.0, 0.8149)
ob_camera.lock_rotations_4d = False
ob_camera.empty_display_type = 'ARROWS'
ob_camera.color = (0.0, 0.0, 0.0, 0.0)
ob_camera.display_type = 'WIRE'
ob_camera.lineart.crease_threshold = 0.0
ob_cube_001.location = (-4.611, 0.0, 0.3304)
ob_cube_001.rotation_euler = (-0.0, -1.571, 0.0)
ob_cube_001.scale = (3.158, 1.38, 1.0)
ob_cube_001.lock_rotations_4d = False
ob_cube_001.empty_display_type = 'ARROWS'
ob_cube_001.lineart.crease_threshold = 0.0
_m = ob_cube_001.modifiers.new('Auto Smooth', 'NODES')
_m.node_group = ng_auto_smooth
_gi = [s.identifier for s in ng_auto_smooth.interface.items_tree if s.item_type == 'SOCKET' and s.in_out == 'INPUT']
_m[_gi[1]] = 0.5236  # Angle
ob_plane.location = (-0.9603, 0.0, 0.0)
ob_plane.scale = (4.85, 1.749, 0.9965)
ob_plane.lineart.crease_threshold = 0.0
_m = ob_plane.modifiers.new('Auto Smooth', 'NODES')
_m.node_group = ng_auto_smooth
_gi = [s.identifier for s in ng_auto_smooth.interface.items_tree if s.item_type == 'SOCKET' and s.in_out == 'INPUT']
_m[_gi[1]] = 0.5236  # Angle
ob_cube_002.location = (-3.652, -7.615e-09, 0.8233)
ob_cube_002.rotation_euler = (-1.938e-08, -0.8782, 4.125e-08)
ob_cube_002.scale = (3.158, 1.38, 1.0)
ob_cube_002.lock_rotations_4d = False
ob_cube_002.empty_display_type = 'ARROWS'
ob_cube_002.lineart.crease_threshold = 0.0
_m = ob_cube_002.modifiers.new('Auto Smooth', 'NODES')
_m.node_group = ng_auto_smooth
_gi = [s.identifier for s in ng_auto_smooth.interface.items_tree if s.item_type == 'SOCKET' and s.in_out == 'INPUT']
_m[_gi[1]] = 0.5236  # Angle
ob_cube_003.location = (-2.913, -1.702e-09, 0.9914)
ob_cube_003.rotation_euler = (-6.493e-09, -0.5725, 2.206e-08)
ob_cube_003.scale = (3.158, 1.38, 1.0)
ob_cube_003.lock_rotations_4d = False
ob_cube_003.empty_display_type = 'ARROWS'
ob_cube_003.lineart.crease_threshold = 0.0
_m = ob_cube_003.modifiers.new('Auto Smooth', 'NODES')
_m.node_group = ng_auto_smooth
_gi = [s.identifier for s in ng_auto_smooth.interface.items_tree if s.item_type == 'SOCKET' and s.in_out == 'INPUT']
_m[_gi[1]] = 0.5236  # Angle

# ---- collection membership
col_collection.objects.link(ob_cube)
col_collection.objects.link(ob_light)
col_collection.objects.link(ob_camera)
col_collection.objects.link(ob_cube_001)
col_collection.objects.link(ob_plane)
col_collection.objects.link(ob_cube_002)
col_collection.objects.link(ob_cube_003)

# ---- scene / render settings (as saved in the file)
scene.camera = ob_camera
scene.frame_start = 1; scene.frame_end = 250; scene.frame_set(1)
scene.render.engine = 'BLENDER_EEVEE_NEXT'
scene.cycles.use_denoising = False
scene.cycles.samples = 128
scene.cycles.sampling_pattern = 'TABULATED_SOBOL'
scene.cycles.use_adaptive_sampling = False
scene.cycles.use_light_tree = False
scene.view_settings.view_transform = 'Filmic'
bpy.context.view_layer.update()
